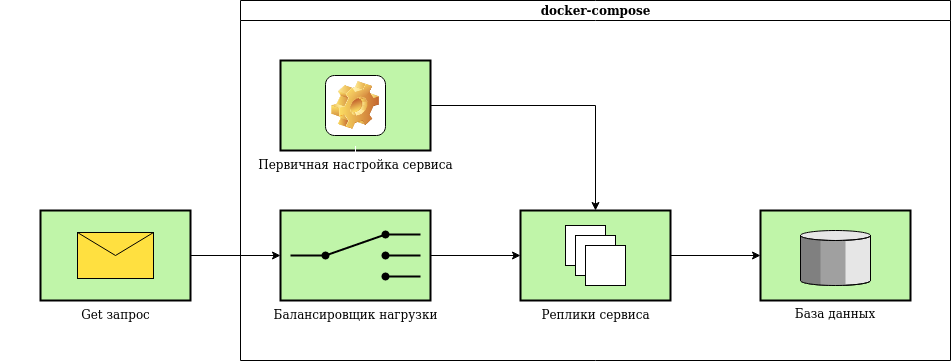

The diagram above was exported from draw.io. Its source (the exported page's mxGraphModel, read from the mxfile embedded in the PNG):
<mxGraphModel dx="1422" dy="797" grid="1" gridSize="10" guides="1" tooltips="1" connect="1" arrows="1" fold="1" page="1" pageScale="1.5" pageWidth="1169" pageHeight="826" background="none" math="0" shadow="0">
  <root>
    <mxCell id="0" style=";html=1;" />
    <mxCell id="1" style=";html=1;" parent="0" />
    <mxCell id="10b056a9c633e61c-15" value="База данных" style="strokeWidth=2;dashed=0;align=center;fontSize=12;verticalLabelPosition=bottom;verticalAlign=top;shape=mxgraph.eip.message_store;fillColor=#c0f5a9" parent="1" vertex="1">
      <mxGeometry x="1160" y="530" width="150" height="90" as="geometry" />
    </mxCell>
    <mxCell id="ZbRJOyxO0NGlQkis8x_U-29" value="" style="group" vertex="1" connectable="0" parent="1">
      <mxGeometry x="640" y="530" width="230" height="110" as="geometry" />
    </mxCell>
    <mxCell id="ZbRJOyxO0NGlQkis8x_U-1" value="" style="strokeWidth=2;outlineConnect=0;dashed=0;align=center;fontSize=8;shape=mxgraph.eip.content_based_router;verticalLabelPosition=bottom;verticalAlign=top;fillColor=#c0f5a9;" vertex="1" parent="ZbRJOyxO0NGlQkis8x_U-29">
      <mxGeometry x="40" width="150" height="90" as="geometry" />
    </mxCell>
    <mxCell id="ZbRJOyxO0NGlQkis8x_U-26" value="&lt;font style=&quot;font-size: 12px&quot;&gt;Балансировщик нагрузки&lt;/font&gt;" style="text;strokeColor=none;fillColor=none;html=1;fontSize=24;fontStyle=0;verticalAlign=middle;align=center;" vertex="1" parent="ZbRJOyxO0NGlQkis8x_U-29">
      <mxGeometry y="90" width="230" height="20" as="geometry" />
    </mxCell>
    <mxCell id="ZbRJOyxO0NGlQkis8x_U-30" value="" style="group" vertex="1" connectable="0" parent="1">
      <mxGeometry x="920" y="530" width="190" height="110" as="geometry" />
    </mxCell>
    <mxCell id="ZbRJOyxO0NGlQkis8x_U-11" value="" style="group" vertex="1" connectable="0" parent="ZbRJOyxO0NGlQkis8x_U-30">
      <mxGeometry width="190" height="110" as="geometry" />
    </mxCell>
    <mxCell id="ZbRJOyxO0NGlQkis8x_U-3" value="" style="strokeWidth=2;dashed=0;align=center;fontSize=8;shape=rect;fillColor=#c0f5a9;verticalLabelPosition=bottom;verticalAlign=top;" vertex="1" parent="ZbRJOyxO0NGlQkis8x_U-11">
      <mxGeometry width="150" height="90" as="geometry" />
    </mxCell>
    <mxCell id="ZbRJOyxO0NGlQkis8x_U-10" value="" style="group" vertex="1" connectable="0" parent="ZbRJOyxO0NGlQkis8x_U-11">
      <mxGeometry x="45" y="15" width="60" height="60" as="geometry" />
    </mxCell>
    <mxCell id="ZbRJOyxO0NGlQkis8x_U-4" value="" style="strokeWidth=1;dashed=0;align=center;fontSize=8;shape=rect" vertex="1" parent="ZbRJOyxO0NGlQkis8x_U-10">
      <mxGeometry width="40" height="40" as="geometry" />
    </mxCell>
    <mxCell id="ZbRJOyxO0NGlQkis8x_U-5" value="" style="strokeWidth=1;dashed=0;align=center;fontSize=8;shape=rect" vertex="1" parent="ZbRJOyxO0NGlQkis8x_U-10">
      <mxGeometry x="10" y="10" width="40" height="40" as="geometry" />
    </mxCell>
    <mxCell id="ZbRJOyxO0NGlQkis8x_U-6" value="" style="strokeWidth=1;dashed=0;align=center;fontSize=8;shape=rect" vertex="1" parent="ZbRJOyxO0NGlQkis8x_U-10">
      <mxGeometry x="20" y="20" width="40" height="40" as="geometry" />
    </mxCell>
    <mxCell id="ZbRJOyxO0NGlQkis8x_U-7" value="" style="strokeWidth=1;dashed=0;align=center;fontSize=8;shape=rect" vertex="1" parent="ZbRJOyxO0NGlQkis8x_U-10">
      <mxGeometry x="10" y="10" width="40" height="40" as="geometry" />
    </mxCell>
    <mxCell id="ZbRJOyxO0NGlQkis8x_U-8" value="" style="strokeWidth=1;dashed=0;align=center;fontSize=8;shape=rect" vertex="1" parent="ZbRJOyxO0NGlQkis8x_U-10">
      <mxGeometry x="20" y="20" width="40" height="40" as="geometry" />
    </mxCell>
    <mxCell id="ZbRJOyxO0NGlQkis8x_U-27" value="&lt;font style=&quot;font-size: 12px&quot;&gt;Реплики сервиса&lt;/font&gt;" style="text;strokeColor=none;fillColor=none;html=1;fontSize=24;fontStyle=0;verticalAlign=middle;align=center;" vertex="1" parent="ZbRJOyxO0NGlQkis8x_U-11">
      <mxGeometry x="-40" y="90" width="230" height="20" as="geometry" />
    </mxCell>
    <mxCell id="ZbRJOyxO0NGlQkis8x_U-31" style="edgeStyle=orthogonalEdgeStyle;rounded=0;orthogonalLoop=1;jettySize=auto;html=1;exitX=1;exitY=0.5;exitDx=0;exitDy=0;exitPerimeter=0;entryX=0;entryY=0.5;entryDx=0;entryDy=0;" edge="1" parent="1" source="ZbRJOyxO0NGlQkis8x_U-1" target="ZbRJOyxO0NGlQkis8x_U-3">
      <mxGeometry relative="1" as="geometry" />
    </mxCell>
    <mxCell id="ZbRJOyxO0NGlQkis8x_U-32" style="edgeStyle=orthogonalEdgeStyle;rounded=0;orthogonalLoop=1;jettySize=auto;html=1;exitX=1;exitY=0.5;exitDx=0;exitDy=0;entryX=0;entryY=0.5;entryDx=0;entryDy=0;entryPerimeter=0;" edge="1" parent="1" source="ZbRJOyxO0NGlQkis8x_U-3" target="10b056a9c633e61c-15">
      <mxGeometry relative="1" as="geometry" />
    </mxCell>
    <mxCell id="ZbRJOyxO0NGlQkis8x_U-42" value="" style="group" vertex="1" connectable="0" parent="1">
      <mxGeometry x="640" y="380" width="230" height="110" as="geometry" />
    </mxCell>
    <mxCell id="ZbRJOyxO0NGlQkis8x_U-34" value="" style="strokeWidth=2;dashed=0;align=center;fontSize=8;shape=rect;fillColor=#c0f5a9;verticalLabelPosition=bottom;verticalAlign=top;" vertex="1" parent="ZbRJOyxO0NGlQkis8x_U-42">
      <mxGeometry x="40" width="150" height="90" as="geometry" />
    </mxCell>
    <mxCell id="ZbRJOyxO0NGlQkis8x_U-35" value="&lt;div&gt;&lt;font style=&quot;font-size: 12px&quot;&gt;Первичная настройка сервиса&lt;/font&gt;&lt;/div&gt;" style="text;strokeColor=none;fillColor=none;html=1;fontSize=24;fontStyle=0;verticalAlign=middle;align=center;" vertex="1" parent="ZbRJOyxO0NGlQkis8x_U-42">
      <mxGeometry y="90" width="230" height="20" as="geometry" />
    </mxCell>
    <mxCell id="ZbRJOyxO0NGlQkis8x_U-33" value="&lt;div&gt;&lt;br&gt;&lt;/div&gt;&lt;div&gt;&lt;br&gt;&lt;/div&gt;" style="icon;html=1;image=img/clipart/Gear_128x128.png" vertex="1" parent="ZbRJOyxO0NGlQkis8x_U-42">
      <mxGeometry x="85" y="15" width="60" height="60" as="geometry" />
    </mxCell>
    <mxCell id="ZbRJOyxO0NGlQkis8x_U-44" style="edgeStyle=orthogonalEdgeStyle;rounded=0;orthogonalLoop=1;jettySize=auto;html=1;exitX=1;exitY=0.5;exitDx=0;exitDy=0;entryX=0.5;entryY=0;entryDx=0;entryDy=0;" edge="1" parent="1" source="ZbRJOyxO0NGlQkis8x_U-34" target="ZbRJOyxO0NGlQkis8x_U-3">
      <mxGeometry relative="1" as="geometry" />
    </mxCell>
    <mxCell id="ZbRJOyxO0NGlQkis8x_U-48" value="" style="group" vertex="1" connectable="0" parent="1">
      <mxGeometry x="400" y="530" width="230" height="110" as="geometry" />
    </mxCell>
    <mxCell id="ZbRJOyxO0NGlQkis8x_U-46" value="" style="strokeWidth=2;outlineConnect=0;dashed=0;align=center;fontSize=8;fillColor=#c0f5a9;verticalLabelPosition=bottom;verticalAlign=top;shape=mxgraph.eip.envelope_wrapper;" vertex="1" parent="ZbRJOyxO0NGlQkis8x_U-48">
      <mxGeometry x="40" width="150" height="90" as="geometry" />
    </mxCell>
    <mxCell id="ZbRJOyxO0NGlQkis8x_U-47" value="&lt;div&gt;&lt;font style=&quot;font-size: 12px&quot;&gt;Get запрос&lt;br&gt;&lt;/font&gt;&lt;/div&gt;" style="text;strokeColor=none;fillColor=none;html=1;fontSize=24;fontStyle=0;verticalAlign=middle;align=center;" vertex="1" parent="ZbRJOyxO0NGlQkis8x_U-48">
      <mxGeometry y="90" width="230" height="20" as="geometry" />
    </mxCell>
    <mxCell id="ZbRJOyxO0NGlQkis8x_U-49" style="edgeStyle=orthogonalEdgeStyle;rounded=0;orthogonalLoop=1;jettySize=auto;html=1;exitX=1;exitY=0.5;exitDx=0;exitDy=0;exitPerimeter=0;entryX=0;entryY=0.5;entryDx=0;entryDy=0;entryPerimeter=0;" edge="1" parent="1" source="ZbRJOyxO0NGlQkis8x_U-46" target="ZbRJOyxO0NGlQkis8x_U-1">
      <mxGeometry relative="1" as="geometry" />
    </mxCell>
    <mxCell id="ZbRJOyxO0NGlQkis8x_U-50" value="&lt;div&gt;docker-compose&lt;/div&gt;" style="swimlane;html=1;startSize=20;horizontal=1;containerType=tree;" vertex="1" parent="1">
      <mxGeometry x="640" y="320" width="710" height="360" as="geometry" />
    </mxCell>
  </root>
</mxGraphModel>